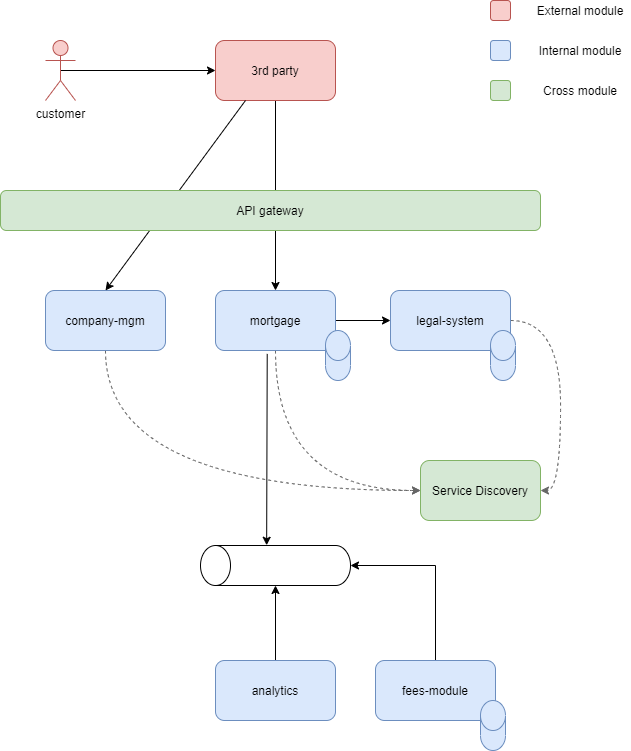

The diagram above was exported from draw.io. Its source (the exported page's mxGraphModel, read from the mxfile embedded in the PNG):
<mxGraphModel dx="1043" dy="-593" grid="1" gridSize="10" guides="1" tooltips="1" connect="1" arrows="1" fold="1" page="1" pageScale="1" pageWidth="850" pageHeight="1100" math="0" shadow="0">
  <root>
    <mxCell id="0" />
    <mxCell id="1" parent="0" />
    <mxCell id="ALTAz9gX2cPX48JULmpK-54" style="edgeStyle=orthogonalEdgeStyle;curved=1;rounded=0;orthogonalLoop=1;jettySize=auto;html=1;exitX=0.5;exitY=1;exitDx=0;exitDy=0;entryX=0;entryY=0.5;entryDx=0;entryDy=0;dashed=1;strokeColor=#666666;" edge="1" parent="1" source="ALTAz9gX2cPX48JULmpK-20" target="ALTAz9gX2cPX48JULmpK-47">
      <mxGeometry relative="1" as="geometry" />
    </mxCell>
    <mxCell id="ALTAz9gX2cPX48JULmpK-59" style="edgeStyle=none;rounded=0;orthogonalLoop=1;jettySize=auto;html=1;exitX=1;exitY=0.5;exitDx=0;exitDy=0;entryX=0;entryY=0.5;entryDx=0;entryDy=0;" edge="1" parent="1" source="ALTAz9gX2cPX48JULmpK-20" target="ALTAz9gX2cPX48JULmpK-21">
      <mxGeometry relative="1" as="geometry" />
    </mxCell>
    <mxCell id="ALTAz9gX2cPX48JULmpK-20" value="mortgage" style="rounded=1;whiteSpace=wrap;html=1;fillColor=#dae8fc;strokeColor=#6c8ebf;" vertex="1" parent="1">
      <mxGeometry x="315" y="1710" width="120" height="60" as="geometry" />
    </mxCell>
    <mxCell id="ALTAz9gX2cPX48JULmpK-56" style="edgeStyle=orthogonalEdgeStyle;curved=1;rounded=0;orthogonalLoop=1;jettySize=auto;html=1;exitX=1;exitY=0.5;exitDx=0;exitDy=0;entryX=1;entryY=0.5;entryDx=0;entryDy=0;dashed=1;strokeColor=#666666;" edge="1" parent="1" source="ALTAz9gX2cPX48JULmpK-21" target="ALTAz9gX2cPX48JULmpK-47">
      <mxGeometry relative="1" as="geometry" />
    </mxCell>
    <mxCell id="ALTAz9gX2cPX48JULmpK-21" value="legal-system" style="rounded=1;whiteSpace=wrap;html=1;fillColor=#dae8fc;strokeColor=#6c8ebf;" vertex="1" parent="1">
      <mxGeometry x="490" y="1710" width="120" height="60" as="geometry" />
    </mxCell>
    <mxCell id="ALTAz9gX2cPX48JULmpK-22" value="" style="shape=cylinder3;whiteSpace=wrap;html=1;boundedLbl=1;backgroundOutline=1;size=15;rotation=90;direction=west;" vertex="1" parent="1">
      <mxGeometry x="355" y="1910" width="40" height="150" as="geometry" />
    </mxCell>
    <mxCell id="ALTAz9gX2cPX48JULmpK-27" style="edgeStyle=orthogonalEdgeStyle;rounded=0;orthogonalLoop=1;jettySize=auto;html=1;exitX=0.5;exitY=0;exitDx=0;exitDy=0;entryX=0;entryY=0.5;entryDx=0;entryDy=0;entryPerimeter=0;" edge="1" parent="1" source="ALTAz9gX2cPX48JULmpK-23" target="ALTAz9gX2cPX48JULmpK-22">
      <mxGeometry relative="1" as="geometry" />
    </mxCell>
    <mxCell id="ALTAz9gX2cPX48JULmpK-23" value="analytics" style="rounded=1;whiteSpace=wrap;html=1;fillColor=#dae8fc;strokeColor=#6c8ebf;" vertex="1" parent="1">
      <mxGeometry x="315" y="2080" width="120" height="60" as="geometry" />
    </mxCell>
    <mxCell id="ALTAz9gX2cPX48JULmpK-28" style="edgeStyle=orthogonalEdgeStyle;rounded=0;orthogonalLoop=1;jettySize=auto;html=1;exitX=0.5;exitY=0;exitDx=0;exitDy=0;entryX=0.5;entryY=1;entryDx=0;entryDy=0;entryPerimeter=0;" edge="1" parent="1" source="ALTAz9gX2cPX48JULmpK-24" target="ALTAz9gX2cPX48JULmpK-22">
      <mxGeometry relative="1" as="geometry" />
    </mxCell>
    <mxCell id="ALTAz9gX2cPX48JULmpK-24" value="fees-module" style="rounded=1;whiteSpace=wrap;html=1;fillColor=#dae8fc;strokeColor=#6c8ebf;" vertex="1" parent="1">
      <mxGeometry x="475" y="2080" width="120" height="60" as="geometry" />
    </mxCell>
    <mxCell id="ALTAz9gX2cPX48JULmpK-53" style="edgeStyle=orthogonalEdgeStyle;curved=1;rounded=0;orthogonalLoop=1;jettySize=auto;html=1;exitX=0.5;exitY=1;exitDx=0;exitDy=0;entryX=0;entryY=0.5;entryDx=0;entryDy=0;dashed=1;strokeColor=#666666;" edge="1" parent="1" source="ALTAz9gX2cPX48JULmpK-25" target="ALTAz9gX2cPX48JULmpK-47">
      <mxGeometry relative="1" as="geometry" />
    </mxCell>
    <mxCell id="ALTAz9gX2cPX48JULmpK-25" value="company-mgm" style="rounded=1;whiteSpace=wrap;html=1;fillColor=#dae8fc;strokeColor=#6c8ebf;" vertex="1" parent="1">
      <mxGeometry x="145" y="1710" width="120" height="60" as="geometry" />
    </mxCell>
    <mxCell id="ALTAz9gX2cPX48JULmpK-34" style="edgeStyle=orthogonalEdgeStyle;rounded=0;orthogonalLoop=1;jettySize=auto;html=1;exitX=0.5;exitY=0.5;exitDx=0;exitDy=0;exitPerimeter=0;" edge="1" parent="1" source="ALTAz9gX2cPX48JULmpK-29" target="ALTAz9gX2cPX48JULmpK-30">
      <mxGeometry relative="1" as="geometry" />
    </mxCell>
    <mxCell id="ALTAz9gX2cPX48JULmpK-29" value="customer" style="shape=umlActor;verticalLabelPosition=bottom;verticalAlign=top;html=1;outlineConnect=0;fillColor=#f8cecc;strokeColor=#b85450;" vertex="1" parent="1">
      <mxGeometry x="145" y="1460" width="30" height="60" as="geometry" />
    </mxCell>
    <mxCell id="ALTAz9gX2cPX48JULmpK-32" style="edgeStyle=orthogonalEdgeStyle;rounded=0;orthogonalLoop=1;jettySize=auto;html=1;exitX=0.5;exitY=1;exitDx=0;exitDy=0;entryX=0.5;entryY=0;entryDx=0;entryDy=0;" edge="1" parent="1" source="ALTAz9gX2cPX48JULmpK-30" target="ALTAz9gX2cPX48JULmpK-20">
      <mxGeometry relative="1" as="geometry" />
    </mxCell>
    <mxCell id="ALTAz9gX2cPX48JULmpK-30" value="3rd party" style="rounded=1;whiteSpace=wrap;html=1;fillColor=#f8cecc;strokeColor=#b85450;" vertex="1" parent="1">
      <mxGeometry x="315" y="1460" width="120" height="60" as="geometry" />
    </mxCell>
    <mxCell id="ALTAz9gX2cPX48JULmpK-31" value="" style="endArrow=classic;html=1;exitX=0.25;exitY=1;exitDx=0;exitDy=0;entryX=0.5;entryY=0;entryDx=0;entryDy=0;" edge="1" parent="1" source="ALTAz9gX2cPX48JULmpK-30" target="ALTAz9gX2cPX48JULmpK-25">
      <mxGeometry width="50" height="50" relative="1" as="geometry">
        <mxPoint x="340" y="1550" as="sourcePoint" />
        <mxPoint x="430" y="1710" as="targetPoint" />
      </mxGeometry>
    </mxCell>
    <mxCell id="ALTAz9gX2cPX48JULmpK-33" value="" style="endArrow=classic;html=1;exitX=0.431;exitY=1.057;exitDx=0;exitDy=0;exitPerimeter=0;entryX=1.006;entryY=0.441;entryDx=0;entryDy=0;entryPerimeter=0;" edge="1" parent="1" source="ALTAz9gX2cPX48JULmpK-20" target="ALTAz9gX2cPX48JULmpK-22">
      <mxGeometry width="50" height="50" relative="1" as="geometry">
        <mxPoint x="380" y="1880" as="sourcePoint" />
        <mxPoint x="430" y="1830" as="targetPoint" />
      </mxGeometry>
    </mxCell>
    <mxCell id="ALTAz9gX2cPX48JULmpK-35" value="" style="rounded=1;whiteSpace=wrap;html=1;fillColor=#f8cecc;strokeColor=#b85450;" vertex="1" parent="1">
      <mxGeometry x="590" y="1420" width="20" height="20" as="geometry" />
    </mxCell>
    <mxCell id="ALTAz9gX2cPX48JULmpK-36" value="" style="rounded=1;whiteSpace=wrap;html=1;fillColor=#dae8fc;strokeColor=#6c8ebf;" vertex="1" parent="1">
      <mxGeometry x="590" y="1460" width="20" height="20" as="geometry" />
    </mxCell>
    <mxCell id="ALTAz9gX2cPX48JULmpK-37" value="Internal module" style="text;html=1;strokeColor=none;fillColor=none;align=center;verticalAlign=middle;whiteSpace=wrap;rounded=0;" vertex="1" parent="1">
      <mxGeometry x="630" y="1460" width="100" height="20" as="geometry" />
    </mxCell>
    <mxCell id="ALTAz9gX2cPX48JULmpK-38" value="External module" style="text;html=1;strokeColor=none;fillColor=none;align=center;verticalAlign=middle;whiteSpace=wrap;rounded=0;" vertex="1" parent="1">
      <mxGeometry x="630" y="1420" width="100" height="20" as="geometry" />
    </mxCell>
    <mxCell id="ALTAz9gX2cPX48JULmpK-39" value="" style="shape=cylinder3;whiteSpace=wrap;html=1;boundedLbl=1;backgroundOutline=1;size=15;fillColor=#dae8fc;strokeColor=#6c8ebf;" vertex="1" parent="1">
      <mxGeometry x="425" y="1750" width="25" height="50" as="geometry" />
    </mxCell>
    <mxCell id="ALTAz9gX2cPX48JULmpK-40" value="" style="shape=cylinder3;whiteSpace=wrap;html=1;boundedLbl=1;backgroundOutline=1;size=15;fillColor=#dae8fc;strokeColor=#6c8ebf;" vertex="1" parent="1">
      <mxGeometry x="580" y="2120" width="25" height="50" as="geometry" />
    </mxCell>
    <mxCell id="ALTAz9gX2cPX48JULmpK-41" value="" style="shape=cylinder3;whiteSpace=wrap;html=1;boundedLbl=1;backgroundOutline=1;size=15;fillColor=#dae8fc;strokeColor=#6c8ebf;" vertex="1" parent="1">
      <mxGeometry x="590" y="1750" width="25" height="50" as="geometry" />
    </mxCell>
    <mxCell id="ALTAz9gX2cPX48JULmpK-42" value="API gateway" style="rounded=1;whiteSpace=wrap;html=1;fillColor=#d5e8d4;strokeColor=#82b366;" vertex="1" parent="1">
      <mxGeometry x="100" y="1610" width="540" height="40" as="geometry" />
    </mxCell>
    <mxCell id="ALTAz9gX2cPX48JULmpK-44" value="" style="rounded=1;whiteSpace=wrap;html=1;fillColor=#d5e8d4;strokeColor=#82b366;" vertex="1" parent="1">
      <mxGeometry x="590" y="1500" width="20" height="20" as="geometry" />
    </mxCell>
    <mxCell id="ALTAz9gX2cPX48JULmpK-45" value="Cross module" style="text;html=1;strokeColor=none;fillColor=none;align=center;verticalAlign=middle;whiteSpace=wrap;rounded=0;" vertex="1" parent="1">
      <mxGeometry x="630" y="1500" width="100" height="20" as="geometry" />
    </mxCell>
    <mxCell id="ALTAz9gX2cPX48JULmpK-47" value="Service Discovery" style="rounded=1;whiteSpace=wrap;html=1;fillColor=#d5e8d4;strokeColor=#82b366;" vertex="1" parent="1">
      <mxGeometry x="520" y="1880" width="120" height="60" as="geometry" />
    </mxCell>
  </root>
</mxGraphModel>